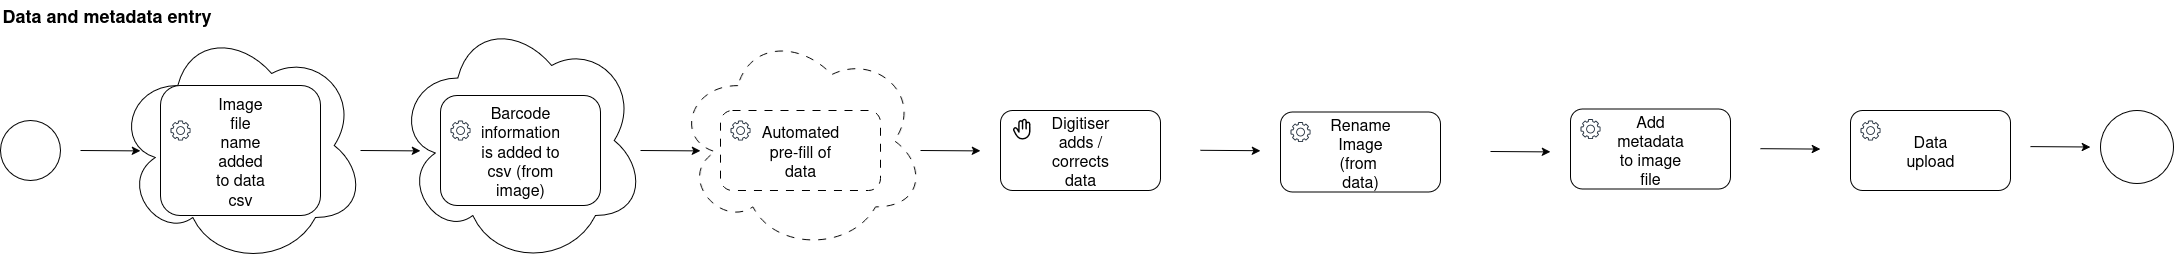

The diagram above was exported from draw.io. Its source (the exported page's mxGraphModel, read from the mxfile embedded in the PNG):
<mxGraphModel dx="5165" dy="2895" grid="1" gridSize="10" guides="1" tooltips="1" connect="1" arrows="1" fold="1" page="1" pageScale="1" pageWidth="800" pageHeight="600" math="0" shadow="0">
  <root>
    <mxCell id="0" />
    <mxCell id="1" parent="0" />
    <mxCell id="2" value="" style="ellipse;shape=cloud;whiteSpace=wrap;html=1;fillColor=none;dashed=1;dashPattern=8 8;fontSize=16;" vertex="1" parent="1">
      <mxGeometry x="814.87" y="815" width="250.27" height="220.47" as="geometry" />
    </mxCell>
    <mxCell id="3" value="" style="ellipse;shape=cloud;whiteSpace=wrap;html=1;fillColor=none;fontSize=16;" vertex="1" parent="1">
      <mxGeometry x="534.87" y="800" width="250.27" height="250" as="geometry" />
    </mxCell>
    <mxCell id="4" value="" style="ellipse;shape=cloud;whiteSpace=wrap;html=1;fillColor=none;fontSize=16;" vertex="1" parent="1">
      <mxGeometry x="254.87" y="810" width="250.27" height="240" as="geometry" />
    </mxCell>
    <mxCell id="5" value="" style="ellipse;whiteSpace=wrap;html=1;aspect=fixed;fontSize=16;" vertex="1" parent="1">
      <mxGeometry x="140" y="905" width="60" height="60" as="geometry" />
    </mxCell>
    <mxCell id="6" value="" style="endArrow=classic;html=1;rounded=0;fontSize=16;" edge="1" parent="1">
      <mxGeometry width="50" height="50" relative="1" as="geometry">
        <mxPoint x="220" y="935" as="sourcePoint" />
        <mxPoint x="280" y="935.4" as="targetPoint" />
      </mxGeometry>
    </mxCell>
    <mxCell id="7" value="" style="rounded=1;whiteSpace=wrap;html=1;fontSize=16;" vertex="1" parent="1">
      <mxGeometry x="300" y="870" width="160" height="130" as="geometry" />
    </mxCell>
    <mxCell id="8" value="Image file name added to data csv" style="text;html=1;align=center;verticalAlign=middle;whiteSpace=wrap;rounded=0;fontSize=16;" vertex="1" parent="1">
      <mxGeometry x="350" y="920" width="60" height="30" as="geometry" />
    </mxCell>
    <mxCell id="9" value="" style="sketch=0;outlineConnect=0;fontColor=#232F3E;gradientColor=none;fillColor=#232F3D;strokeColor=none;dashed=0;verticalLabelPosition=bottom;verticalAlign=top;align=center;html=1;fontSize=16;fontStyle=0;aspect=fixed;pointerEvents=1;shape=mxgraph.aws4.gear;" vertex="1" parent="1">
      <mxGeometry x="310" y="905" width="20" height="20" as="geometry" />
    </mxCell>
    <mxCell id="10" value="" style="endArrow=classic;html=1;rounded=0;fontSize=16;" edge="1" parent="1">
      <mxGeometry width="50" height="50" relative="1" as="geometry">
        <mxPoint x="780" y="935" as="sourcePoint" />
        <mxPoint x="840" y="935.4" as="targetPoint" />
      </mxGeometry>
    </mxCell>
    <mxCell id="11" value="" style="rounded=1;whiteSpace=wrap;html=1;dashed=1;dashPattern=8 8;fontSize=16;" vertex="1" parent="1">
      <mxGeometry x="860" y="895" width="160" height="80" as="geometry" />
    </mxCell>
    <mxCell id="12" value="Automated pre-fill of data" style="text;html=1;align=center;verticalAlign=middle;whiteSpace=wrap;rounded=0;fontSize=16;" vertex="1" parent="1">
      <mxGeometry x="909" y="920" width="62" height="30" as="geometry" />
    </mxCell>
    <mxCell id="13" value="" style="sketch=0;outlineConnect=0;fontColor=#232F3E;gradientColor=none;fillColor=#232F3D;strokeColor=none;verticalLabelPosition=bottom;verticalAlign=top;align=center;html=1;fontSize=16;fontStyle=0;aspect=fixed;pointerEvents=1;shape=mxgraph.aws4.gear;" vertex="1" parent="1">
      <mxGeometry x="870" y="905" width="20" height="20" as="geometry" />
    </mxCell>
    <mxCell id="14" value="" style="endArrow=classic;html=1;rounded=0;fontSize=16;" edge="1" parent="1">
      <mxGeometry width="50" height="50" relative="1" as="geometry">
        <mxPoint x="500" y="935" as="sourcePoint" />
        <mxPoint x="560" y="935.4" as="targetPoint" />
      </mxGeometry>
    </mxCell>
    <mxCell id="15" value="" style="rounded=1;whiteSpace=wrap;html=1;fontSize=16;" vertex="1" parent="1">
      <mxGeometry x="580" y="880" width="160" height="110" as="geometry" />
    </mxCell>
    <mxCell id="16" value="Barcode information is added to csv (from image)" style="text;html=1;align=center;verticalAlign=middle;whiteSpace=wrap;rounded=0;fontSize=16;" vertex="1" parent="1">
      <mxGeometry x="630" y="920" width="60" height="30" as="geometry" />
    </mxCell>
    <mxCell id="17" value="" style="sketch=0;outlineConnect=0;fontColor=#232F3E;gradientColor=none;fillColor=#232F3D;strokeColor=none;dashed=0;verticalLabelPosition=bottom;verticalAlign=top;align=center;html=1;fontSize=16;fontStyle=0;aspect=fixed;pointerEvents=1;shape=mxgraph.aws4.gear;" vertex="1" parent="1">
      <mxGeometry x="590" y="905" width="20" height="20" as="geometry" />
    </mxCell>
    <mxCell id="18" value="" style="endArrow=classic;html=1;rounded=0;fontSize=16;" edge="1" parent="1">
      <mxGeometry width="50" height="50" relative="1" as="geometry">
        <mxPoint x="1060" y="935" as="sourcePoint" />
        <mxPoint x="1120" y="935.4" as="targetPoint" />
      </mxGeometry>
    </mxCell>
    <mxCell id="19" value="" style="rounded=1;whiteSpace=wrap;html=1;fontSize=16;" vertex="1" parent="1">
      <mxGeometry x="1140" y="895" width="160" height="80" as="geometry" />
    </mxCell>
    <mxCell id="20" value="Digitiser adds / corrects data" style="text;html=1;align=center;verticalAlign=middle;whiteSpace=wrap;rounded=0;fontSize=16;" vertex="1" parent="1">
      <mxGeometry x="1190" y="920" width="60" height="30" as="geometry" />
    </mxCell>
    <mxCell id="21" value="" style="shape=image;html=1;verticalAlign=top;verticalLabelPosition=bottom;labelBackgroundColor=#ffffff;imageAspect=0;aspect=fixed;image=https://icons.diagrams.net/icon-cache1/Phosphor_Fill_Vol_3-2937/hand-fill-1095.svg;fontSize=16;" vertex="1" parent="1">
      <mxGeometry x="1150" y="902" width="23" height="23" as="geometry" />
    </mxCell>
    <mxCell id="22" value="" style="endArrow=classic;html=1;rounded=0;fontSize=16;" edge="1" parent="1">
      <mxGeometry width="50" height="50" relative="1" as="geometry">
        <mxPoint x="1340" y="934.8" as="sourcePoint" />
        <mxPoint x="1400" y="935.1999999999999" as="targetPoint" />
      </mxGeometry>
    </mxCell>
    <mxCell id="23" value="" style="ellipse;whiteSpace=wrap;html=1;aspect=fixed;fontSize=16;" vertex="1" parent="1">
      <mxGeometry x="2240" y="895" width="73" height="73" as="geometry" />
    </mxCell>
    <mxCell id="24" value="&lt;div align=&quot;left&quot;&gt;&lt;font&gt;&lt;b&gt;Data and metadata entry&lt;/b&gt;&lt;/font&gt;&lt;/div&gt;" style="text;strokeColor=none;align=left;fillColor=none;html=1;verticalAlign=middle;whiteSpace=wrap;rounded=0;fontSize=18;" vertex="1" parent="1">
      <mxGeometry x="140" y="785" width="300" height="30" as="geometry" />
    </mxCell>
    <mxCell id="25" value="" style="rounded=1;whiteSpace=wrap;html=1;fontSize=16;" vertex="1" parent="1">
      <mxGeometry x="1990" y="895" width="160" height="80" as="geometry" />
    </mxCell>
    <mxCell id="26" value="Data upload" style="text;html=1;align=center;verticalAlign=middle;whiteSpace=wrap;rounded=0;fontSize=16;" vertex="1" parent="1">
      <mxGeometry x="2040" y="920" width="60" height="30" as="geometry" />
    </mxCell>
    <mxCell id="27" value="" style="sketch=0;outlineConnect=0;fontColor=#232F3E;gradientColor=none;fillColor=#232F3D;strokeColor=none;dashed=0;verticalLabelPosition=bottom;verticalAlign=top;align=center;html=1;fontSize=16;fontStyle=0;aspect=fixed;pointerEvents=1;shape=mxgraph.aws4.gear;" vertex="1" parent="1">
      <mxGeometry x="2000" y="905" width="20" height="20" as="geometry" />
    </mxCell>
    <mxCell id="28" value="" style="endArrow=classic;html=1;rounded=0;fontSize=16;" edge="1" parent="1">
      <mxGeometry width="50" height="50" relative="1" as="geometry">
        <mxPoint x="2170" y="931.0999999999999" as="sourcePoint" />
        <mxPoint x="2230" y="931.5" as="targetPoint" />
      </mxGeometry>
    </mxCell>
    <mxCell id="29" value="" style="rounded=1;whiteSpace=wrap;html=1;fontSize=16;" vertex="1" parent="1">
      <mxGeometry x="1420" y="896.5" width="160" height="80" as="geometry" />
    </mxCell>
    <mxCell id="30" value="Rename Image (from&amp;nbsp; data)" style="text;html=1;align=center;verticalAlign=middle;whiteSpace=wrap;rounded=0;fontSize=16;" vertex="1" parent="1">
      <mxGeometry x="1470" y="921.5" width="60" height="30" as="geometry" />
    </mxCell>
    <mxCell id="31" value="" style="sketch=0;outlineConnect=0;fontColor=#232F3E;gradientColor=none;fillColor=#232F3D;strokeColor=none;dashed=0;verticalLabelPosition=bottom;verticalAlign=top;align=center;html=1;fontSize=16;fontStyle=0;aspect=fixed;pointerEvents=1;shape=mxgraph.aws4.gear;" vertex="1" parent="1">
      <mxGeometry x="1430" y="906.5" width="20" height="20" as="geometry" />
    </mxCell>
    <mxCell id="32" value="" style="endArrow=classic;html=1;rounded=0;fontSize=16;" edge="1" parent="1">
      <mxGeometry width="50" height="50" relative="1" as="geometry">
        <mxPoint x="1630" y="936" as="sourcePoint" />
        <mxPoint x="1690" y="936.4000000000001" as="targetPoint" />
      </mxGeometry>
    </mxCell>
    <mxCell id="33" value="" style="rounded=1;whiteSpace=wrap;html=1;fontSize=16;" vertex="1" parent="1">
      <mxGeometry x="1710" y="893.5" width="160" height="80" as="geometry" />
    </mxCell>
    <mxCell id="34" value="Add metadata to image file" style="text;html=1;align=center;verticalAlign=middle;whiteSpace=wrap;rounded=0;fontSize=16;" vertex="1" parent="1">
      <mxGeometry x="1760" y="918.5" width="60" height="30" as="geometry" />
    </mxCell>
    <mxCell id="35" value="" style="sketch=0;outlineConnect=0;fontColor=#232F3E;gradientColor=none;fillColor=#232F3D;strokeColor=none;dashed=0;verticalLabelPosition=bottom;verticalAlign=top;align=center;html=1;fontSize=16;fontStyle=0;aspect=fixed;pointerEvents=1;shape=mxgraph.aws4.gear;" vertex="1" parent="1">
      <mxGeometry x="1720" y="903.5" width="20" height="20" as="geometry" />
    </mxCell>
    <mxCell id="36" value="" style="endArrow=classic;html=1;rounded=0;fontSize=16;" edge="1" parent="1">
      <mxGeometry width="50" height="50" relative="1" as="geometry">
        <mxPoint x="1900" y="933.1799999999998" as="sourcePoint" />
        <mxPoint x="1960" y="933.5799999999999" as="targetPoint" />
      </mxGeometry>
    </mxCell>
  </root>
</mxGraphModel>